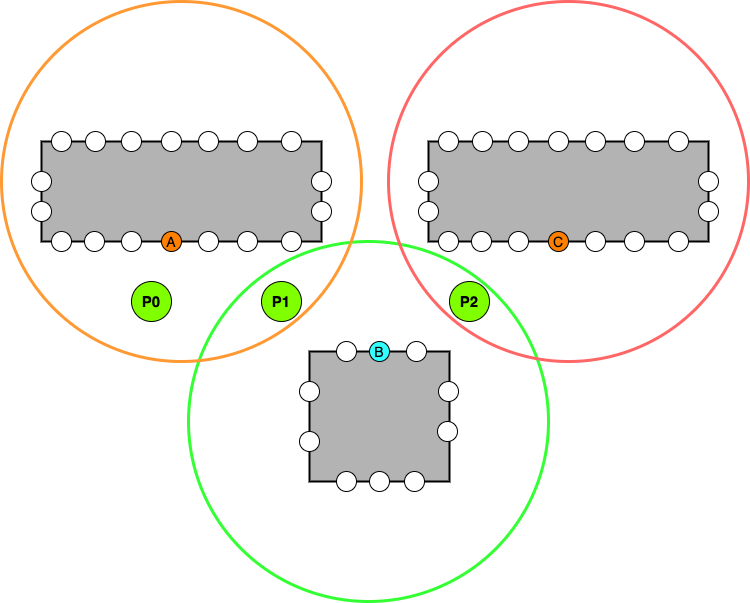

The diagram above was exported from draw.io. Its source (the exported page's mxGraphModel, read from the mxfile embedded in the PNG):
<mxGraphModel dx="1186" dy="847" grid="1" gridSize="10" guides="1" tooltips="1" connect="1" arrows="1" fold="1" page="1" pageScale="1" pageWidth="827" pageHeight="1169" math="0" shadow="0">
  <root>
    <mxCell id="0" />
    <mxCell id="1" parent="0" />
    <mxCell id="4e95BEeTdmzKf2OfeY4V-71" value="" style="ellipse;whiteSpace=wrap;html=1;aspect=fixed;fillOpacity=20;fillColor=none;strokeWidth=3;strokeColor=#33FF33;" vertex="1" parent="1">
      <mxGeometry x="267" y="360" width="360" height="360" as="geometry" />
    </mxCell>
    <mxCell id="4e95BEeTdmzKf2OfeY4V-1" value="" style="ellipse;whiteSpace=wrap;html=1;aspect=fixed;fillOpacity=20;fillColor=none;strokeColor=#FF9933;strokeWidth=3;" vertex="1" parent="1">
      <mxGeometry x="80" y="120" width="360" height="360" as="geometry" />
    </mxCell>
    <mxCell id="4e95BEeTdmzKf2OfeY4V-2" value="" style="rounded=0;whiteSpace=wrap;html=1;strokeWidth=2;fillColor=#B3B3B3;" vertex="1" parent="1">
      <mxGeometry x="120" y="260" width="280" height="100" as="geometry" />
    </mxCell>
    <mxCell id="4e95BEeTdmzKf2OfeY4V-8" value="" style="ellipse;whiteSpace=wrap;html=1;aspect=fixed;" vertex="1" parent="1">
      <mxGeometry x="130" y="350" width="20" height="20" as="geometry" />
    </mxCell>
    <mxCell id="4e95BEeTdmzKf2OfeY4V-3" value="" style="ellipse;whiteSpace=wrap;html=1;aspect=fixed;" vertex="1" parent="1">
      <mxGeometry x="163" y="350" width="20" height="20" as="geometry" />
    </mxCell>
    <mxCell id="4e95BEeTdmzKf2OfeY4V-9" value="" style="ellipse;whiteSpace=wrap;html=1;aspect=fixed;" vertex="1" parent="1">
      <mxGeometry x="316" y="250" width="20" height="20" as="geometry" />
    </mxCell>
    <mxCell id="4e95BEeTdmzKf2OfeY4V-10" value="" style="ellipse;whiteSpace=wrap;html=1;aspect=fixed;" vertex="1" parent="1">
      <mxGeometry x="277" y="250" width="20" height="20" as="geometry" />
    </mxCell>
    <mxCell id="4e95BEeTdmzKf2OfeY4V-11" value="" style="ellipse;whiteSpace=wrap;html=1;aspect=fixed;" vertex="1" parent="1">
      <mxGeometry x="240" y="250" width="20" height="20" as="geometry" />
    </mxCell>
    <mxCell id="4e95BEeTdmzKf2OfeY4V-12" value="" style="ellipse;whiteSpace=wrap;html=1;aspect=fixed;" vertex="1" parent="1">
      <mxGeometry x="200" y="250" width="20" height="20" as="geometry" />
    </mxCell>
    <mxCell id="4e95BEeTdmzKf2OfeY4V-13" value="" style="ellipse;whiteSpace=wrap;html=1;aspect=fixed;" vertex="1" parent="1">
      <mxGeometry x="164" y="250" width="20" height="20" as="geometry" />
    </mxCell>
    <mxCell id="4e95BEeTdmzKf2OfeY4V-14" value="" style="ellipse;whiteSpace=wrap;html=1;aspect=fixed;" vertex="1" parent="1">
      <mxGeometry x="130" y="250" width="20" height="20" as="geometry" />
    </mxCell>
    <mxCell id="4e95BEeTdmzKf2OfeY4V-17" value="" style="ellipse;whiteSpace=wrap;html=1;aspect=fixed;" vertex="1" parent="1">
      <mxGeometry x="360" y="250" width="20" height="20" as="geometry" />
    </mxCell>
    <mxCell id="4e95BEeTdmzKf2OfeY4V-18" value="" style="ellipse;whiteSpace=wrap;html=1;aspect=fixed;" vertex="1" parent="1">
      <mxGeometry x="200" y="350" width="20" height="20" as="geometry" />
    </mxCell>
    <mxCell id="4e95BEeTdmzKf2OfeY4V-20" value="" style="ellipse;whiteSpace=wrap;html=1;aspect=fixed;fillColor=#FF8000;" vertex="1" parent="1">
      <mxGeometry x="240" y="350" width="20" height="20" as="geometry" />
    </mxCell>
    <mxCell id="4e95BEeTdmzKf2OfeY4V-21" value="" style="ellipse;whiteSpace=wrap;html=1;aspect=fixed;" vertex="1" parent="1">
      <mxGeometry x="277" y="350" width="20" height="20" as="geometry" />
    </mxCell>
    <mxCell id="4e95BEeTdmzKf2OfeY4V-22" value="" style="ellipse;whiteSpace=wrap;html=1;aspect=fixed;" vertex="1" parent="1">
      <mxGeometry x="316" y="350" width="20" height="20" as="geometry" />
    </mxCell>
    <mxCell id="4e95BEeTdmzKf2OfeY4V-23" value="" style="ellipse;whiteSpace=wrap;html=1;aspect=fixed;" vertex="1" parent="1">
      <mxGeometry x="360" y="350" width="20" height="20" as="geometry" />
    </mxCell>
    <mxCell id="4e95BEeTdmzKf2OfeY4V-24" value="" style="ellipse;whiteSpace=wrap;html=1;aspect=fixed;" vertex="1" parent="1">
      <mxGeometry x="110" y="320" width="20" height="20" as="geometry" />
    </mxCell>
    <mxCell id="4e95BEeTdmzKf2OfeY4V-25" value="" style="ellipse;whiteSpace=wrap;html=1;aspect=fixed;" vertex="1" parent="1">
      <mxGeometry x="110" y="290" width="20" height="20" as="geometry" />
    </mxCell>
    <mxCell id="4e95BEeTdmzKf2OfeY4V-26" value="" style="ellipse;whiteSpace=wrap;html=1;aspect=fixed;" vertex="1" parent="1">
      <mxGeometry x="390" y="290" width="20" height="20" as="geometry" />
    </mxCell>
    <mxCell id="4e95BEeTdmzKf2OfeY4V-27" value="" style="ellipse;whiteSpace=wrap;html=1;aspect=fixed;" vertex="1" parent="1">
      <mxGeometry x="390" y="320" width="20" height="20" as="geometry" />
    </mxCell>
    <mxCell id="4e95BEeTdmzKf2OfeY4V-28" value="&lt;font style=&quot;font-size: 14px&quot;&gt;A&lt;/font&gt;" style="text;html=1;strokeColor=none;fillColor=none;align=center;verticalAlign=middle;whiteSpace=wrap;rounded=0;" vertex="1" parent="1">
      <mxGeometry x="230" y="350" width="40" height="20" as="geometry" />
    </mxCell>
    <mxCell id="4e95BEeTdmzKf2OfeY4V-29" value="" style="ellipse;whiteSpace=wrap;html=1;aspect=fixed;fillOpacity=20;fillColor=none;strokeWidth=3;strokeColor=#FF6666;" vertex="1" parent="1">
      <mxGeometry x="467" y="120" width="360" height="360" as="geometry" />
    </mxCell>
    <mxCell id="4e95BEeTdmzKf2OfeY4V-30" value="" style="rounded=0;whiteSpace=wrap;html=1;strokeWidth=2;fillColor=#B3B3B3;" vertex="1" parent="1">
      <mxGeometry x="507" y="260" width="280" height="100" as="geometry" />
    </mxCell>
    <mxCell id="4e95BEeTdmzKf2OfeY4V-31" value="" style="ellipse;whiteSpace=wrap;html=1;aspect=fixed;" vertex="1" parent="1">
      <mxGeometry x="517" y="350" width="20" height="20" as="geometry" />
    </mxCell>
    <mxCell id="4e95BEeTdmzKf2OfeY4V-32" value="" style="ellipse;whiteSpace=wrap;html=1;aspect=fixed;" vertex="1" parent="1">
      <mxGeometry x="550" y="350" width="20" height="20" as="geometry" />
    </mxCell>
    <mxCell id="4e95BEeTdmzKf2OfeY4V-33" value="" style="ellipse;whiteSpace=wrap;html=1;aspect=fixed;" vertex="1" parent="1">
      <mxGeometry x="703" y="250" width="20" height="20" as="geometry" />
    </mxCell>
    <mxCell id="4e95BEeTdmzKf2OfeY4V-34" value="" style="ellipse;whiteSpace=wrap;html=1;aspect=fixed;" vertex="1" parent="1">
      <mxGeometry x="664" y="250" width="20" height="20" as="geometry" />
    </mxCell>
    <mxCell id="4e95BEeTdmzKf2OfeY4V-35" value="" style="ellipse;whiteSpace=wrap;html=1;aspect=fixed;" vertex="1" parent="1">
      <mxGeometry x="627" y="250" width="20" height="20" as="geometry" />
    </mxCell>
    <mxCell id="4e95BEeTdmzKf2OfeY4V-36" value="" style="ellipse;whiteSpace=wrap;html=1;aspect=fixed;" vertex="1" parent="1">
      <mxGeometry x="587" y="250" width="20" height="20" as="geometry" />
    </mxCell>
    <mxCell id="4e95BEeTdmzKf2OfeY4V-37" value="" style="ellipse;whiteSpace=wrap;html=1;aspect=fixed;" vertex="1" parent="1">
      <mxGeometry x="551" y="250" width="20" height="20" as="geometry" />
    </mxCell>
    <mxCell id="4e95BEeTdmzKf2OfeY4V-38" value="" style="ellipse;whiteSpace=wrap;html=1;aspect=fixed;" vertex="1" parent="1">
      <mxGeometry x="517" y="250" width="20" height="20" as="geometry" />
    </mxCell>
    <mxCell id="4e95BEeTdmzKf2OfeY4V-39" value="" style="ellipse;whiteSpace=wrap;html=1;aspect=fixed;" vertex="1" parent="1">
      <mxGeometry x="747" y="250" width="20" height="20" as="geometry" />
    </mxCell>
    <mxCell id="4e95BEeTdmzKf2OfeY4V-40" value="" style="ellipse;whiteSpace=wrap;html=1;aspect=fixed;" vertex="1" parent="1">
      <mxGeometry x="587" y="350" width="20" height="20" as="geometry" />
    </mxCell>
    <mxCell id="4e95BEeTdmzKf2OfeY4V-41" value="" style="ellipse;whiteSpace=wrap;html=1;aspect=fixed;fillColor=#FF8000;" vertex="1" parent="1">
      <mxGeometry x="627" y="350" width="20" height="20" as="geometry" />
    </mxCell>
    <mxCell id="4e95BEeTdmzKf2OfeY4V-42" value="" style="ellipse;whiteSpace=wrap;html=1;aspect=fixed;" vertex="1" parent="1">
      <mxGeometry x="664" y="350" width="20" height="20" as="geometry" />
    </mxCell>
    <mxCell id="4e95BEeTdmzKf2OfeY4V-43" value="" style="ellipse;whiteSpace=wrap;html=1;aspect=fixed;" vertex="1" parent="1">
      <mxGeometry x="703" y="350" width="20" height="20" as="geometry" />
    </mxCell>
    <mxCell id="4e95BEeTdmzKf2OfeY4V-44" value="" style="ellipse;whiteSpace=wrap;html=1;aspect=fixed;" vertex="1" parent="1">
      <mxGeometry x="747" y="350" width="20" height="20" as="geometry" />
    </mxCell>
    <mxCell id="4e95BEeTdmzKf2OfeY4V-45" value="" style="ellipse;whiteSpace=wrap;html=1;aspect=fixed;" vertex="1" parent="1">
      <mxGeometry x="497" y="320" width="20" height="20" as="geometry" />
    </mxCell>
    <mxCell id="4e95BEeTdmzKf2OfeY4V-46" value="" style="ellipse;whiteSpace=wrap;html=1;aspect=fixed;" vertex="1" parent="1">
      <mxGeometry x="497" y="290" width="20" height="20" as="geometry" />
    </mxCell>
    <mxCell id="4e95BEeTdmzKf2OfeY4V-47" value="" style="ellipse;whiteSpace=wrap;html=1;aspect=fixed;" vertex="1" parent="1">
      <mxGeometry x="777" y="290" width="20" height="20" as="geometry" />
    </mxCell>
    <mxCell id="4e95BEeTdmzKf2OfeY4V-48" value="" style="ellipse;whiteSpace=wrap;html=1;aspect=fixed;" vertex="1" parent="1">
      <mxGeometry x="777" y="320" width="20" height="20" as="geometry" />
    </mxCell>
    <mxCell id="4e95BEeTdmzKf2OfeY4V-49" value="&lt;font style=&quot;font-size: 14px&quot;&gt;C&lt;/font&gt;" style="text;html=1;strokeColor=none;fillColor=none;align=center;verticalAlign=middle;whiteSpace=wrap;rounded=0;" vertex="1" parent="1">
      <mxGeometry x="617" y="350" width="40" height="20" as="geometry" />
    </mxCell>
    <mxCell id="4e95BEeTdmzKf2OfeY4V-72" value="" style="rounded=0;whiteSpace=wrap;html=1;strokeWidth=2;fillColor=#B3B3B3;" vertex="1" parent="1">
      <mxGeometry x="388" y="470" width="140" height="130" as="geometry" />
    </mxCell>
    <mxCell id="4e95BEeTdmzKf2OfeY4V-77" value="" style="ellipse;whiteSpace=wrap;html=1;aspect=fixed;" vertex="1" parent="1">
      <mxGeometry x="448" y="590" width="20" height="20" as="geometry" />
    </mxCell>
    <mxCell id="4e95BEeTdmzKf2OfeY4V-78" value="" style="ellipse;whiteSpace=wrap;html=1;aspect=fixed;" vertex="1" parent="1">
      <mxGeometry x="415" y="460" width="20" height="20" as="geometry" />
    </mxCell>
    <mxCell id="4e95BEeTdmzKf2OfeY4V-82" value="" style="ellipse;whiteSpace=wrap;html=1;aspect=fixed;" vertex="1" parent="1">
      <mxGeometry x="415" y="590" width="20" height="20" as="geometry" />
    </mxCell>
    <mxCell id="4e95BEeTdmzKf2OfeY4V-83" value="" style="ellipse;whiteSpace=wrap;html=1;aspect=fixed;fillColor=#33FFFF;" vertex="1" parent="1">
      <mxGeometry x="448" y="460" width="20" height="20" as="geometry" />
    </mxCell>
    <mxCell id="4e95BEeTdmzKf2OfeY4V-86" value="" style="ellipse;whiteSpace=wrap;html=1;aspect=fixed;" vertex="1" parent="1">
      <mxGeometry x="516" y="540" width="20" height="20" as="geometry" />
    </mxCell>
    <mxCell id="4e95BEeTdmzKf2OfeY4V-87" value="" style="ellipse;whiteSpace=wrap;html=1;aspect=fixed;" vertex="1" parent="1">
      <mxGeometry x="378" y="550" width="20" height="20" as="geometry" />
    </mxCell>
    <mxCell id="4e95BEeTdmzKf2OfeY4V-88" value="" style="ellipse;whiteSpace=wrap;html=1;aspect=fixed;" vertex="1" parent="1">
      <mxGeometry x="378" y="500" width="20" height="20" as="geometry" />
    </mxCell>
    <mxCell id="4e95BEeTdmzKf2OfeY4V-89" value="" style="ellipse;whiteSpace=wrap;html=1;aspect=fixed;" vertex="1" parent="1">
      <mxGeometry x="485" y="460" width="20" height="20" as="geometry" />
    </mxCell>
    <mxCell id="4e95BEeTdmzKf2OfeY4V-90" value="" style="ellipse;whiteSpace=wrap;html=1;aspect=fixed;" vertex="1" parent="1">
      <mxGeometry x="517" y="500" width="20" height="20" as="geometry" />
    </mxCell>
    <mxCell id="4e95BEeTdmzKf2OfeY4V-91" value="&lt;font style=&quot;font-size: 14px&quot;&gt;B&lt;/font&gt;" style="text;html=1;strokeColor=none;fillColor=none;align=center;verticalAlign=middle;whiteSpace=wrap;rounded=0;" vertex="1" parent="1">
      <mxGeometry x="438" y="460" width="40" height="20" as="geometry" />
    </mxCell>
    <mxCell id="4e95BEeTdmzKf2OfeY4V-93" value="" style="ellipse;whiteSpace=wrap;html=1;aspect=fixed;" vertex="1" parent="1">
      <mxGeometry x="483" y="590" width="20" height="20" as="geometry" />
    </mxCell>
    <mxCell id="4e95BEeTdmzKf2OfeY4V-109" value="" style="group" vertex="1" connectable="0" parent="1">
      <mxGeometry x="210" y="400" width="40" height="40" as="geometry" />
    </mxCell>
    <mxCell id="4e95BEeTdmzKf2OfeY4V-94" value="" style="ellipse;whiteSpace=wrap;html=1;aspect=fixed;container=0;fillColor=#80FF00;" vertex="1" parent="4e95BEeTdmzKf2OfeY4V-109">
      <mxGeometry width="40" height="40" as="geometry" />
    </mxCell>
    <mxCell id="4e95BEeTdmzKf2OfeY4V-95" value="&lt;font style=&quot;font-size: 15px&quot;&gt;&lt;b&gt;P0&lt;/b&gt;&lt;/font&gt;" style="text;html=1;strokeColor=none;fillColor=none;align=center;verticalAlign=middle;whiteSpace=wrap;rounded=0;container=0;" vertex="1" parent="4e95BEeTdmzKf2OfeY4V-109">
      <mxGeometry y="10" width="40" height="20" as="geometry" />
    </mxCell>
    <mxCell id="4e95BEeTdmzKf2OfeY4V-110" value="" style="group" vertex="1" connectable="0" parent="1">
      <mxGeometry x="340" y="400" width="40" height="40" as="geometry" />
    </mxCell>
    <mxCell id="4e95BEeTdmzKf2OfeY4V-105" value="" style="ellipse;whiteSpace=wrap;html=1;aspect=fixed;container=0;fillColor=#80FF00;" vertex="1" parent="4e95BEeTdmzKf2OfeY4V-110">
      <mxGeometry width="40" height="40" as="geometry" />
    </mxCell>
    <mxCell id="4e95BEeTdmzKf2OfeY4V-106" value="&lt;font style=&quot;font-size: 15px&quot;&gt;&lt;b&gt;P1&lt;/b&gt;&lt;/font&gt;" style="text;html=1;strokeColor=none;fillColor=none;align=center;verticalAlign=middle;whiteSpace=wrap;rounded=0;container=0;" vertex="1" parent="4e95BEeTdmzKf2OfeY4V-110">
      <mxGeometry y="10" width="40" height="20" as="geometry" />
    </mxCell>
    <mxCell id="4e95BEeTdmzKf2OfeY4V-111" value="" style="group" vertex="1" connectable="0" parent="1">
      <mxGeometry x="528" y="400" width="40" height="40" as="geometry" />
    </mxCell>
    <mxCell id="4e95BEeTdmzKf2OfeY4V-107" value="" style="ellipse;whiteSpace=wrap;html=1;aspect=fixed;container=0;fillColor=#80FF00;" vertex="1" parent="4e95BEeTdmzKf2OfeY4V-111">
      <mxGeometry width="40" height="40" as="geometry" />
    </mxCell>
    <mxCell id="4e95BEeTdmzKf2OfeY4V-108" value="&lt;font style=&quot;font-size: 15px&quot;&gt;&lt;b&gt;P2&lt;/b&gt;&lt;/font&gt;" style="text;html=1;strokeColor=none;fillColor=none;align=center;verticalAlign=middle;whiteSpace=wrap;rounded=0;container=0;" vertex="1" parent="4e95BEeTdmzKf2OfeY4V-111">
      <mxGeometry y="10" width="40" height="20" as="geometry" />
    </mxCell>
  </root>
</mxGraphModel>